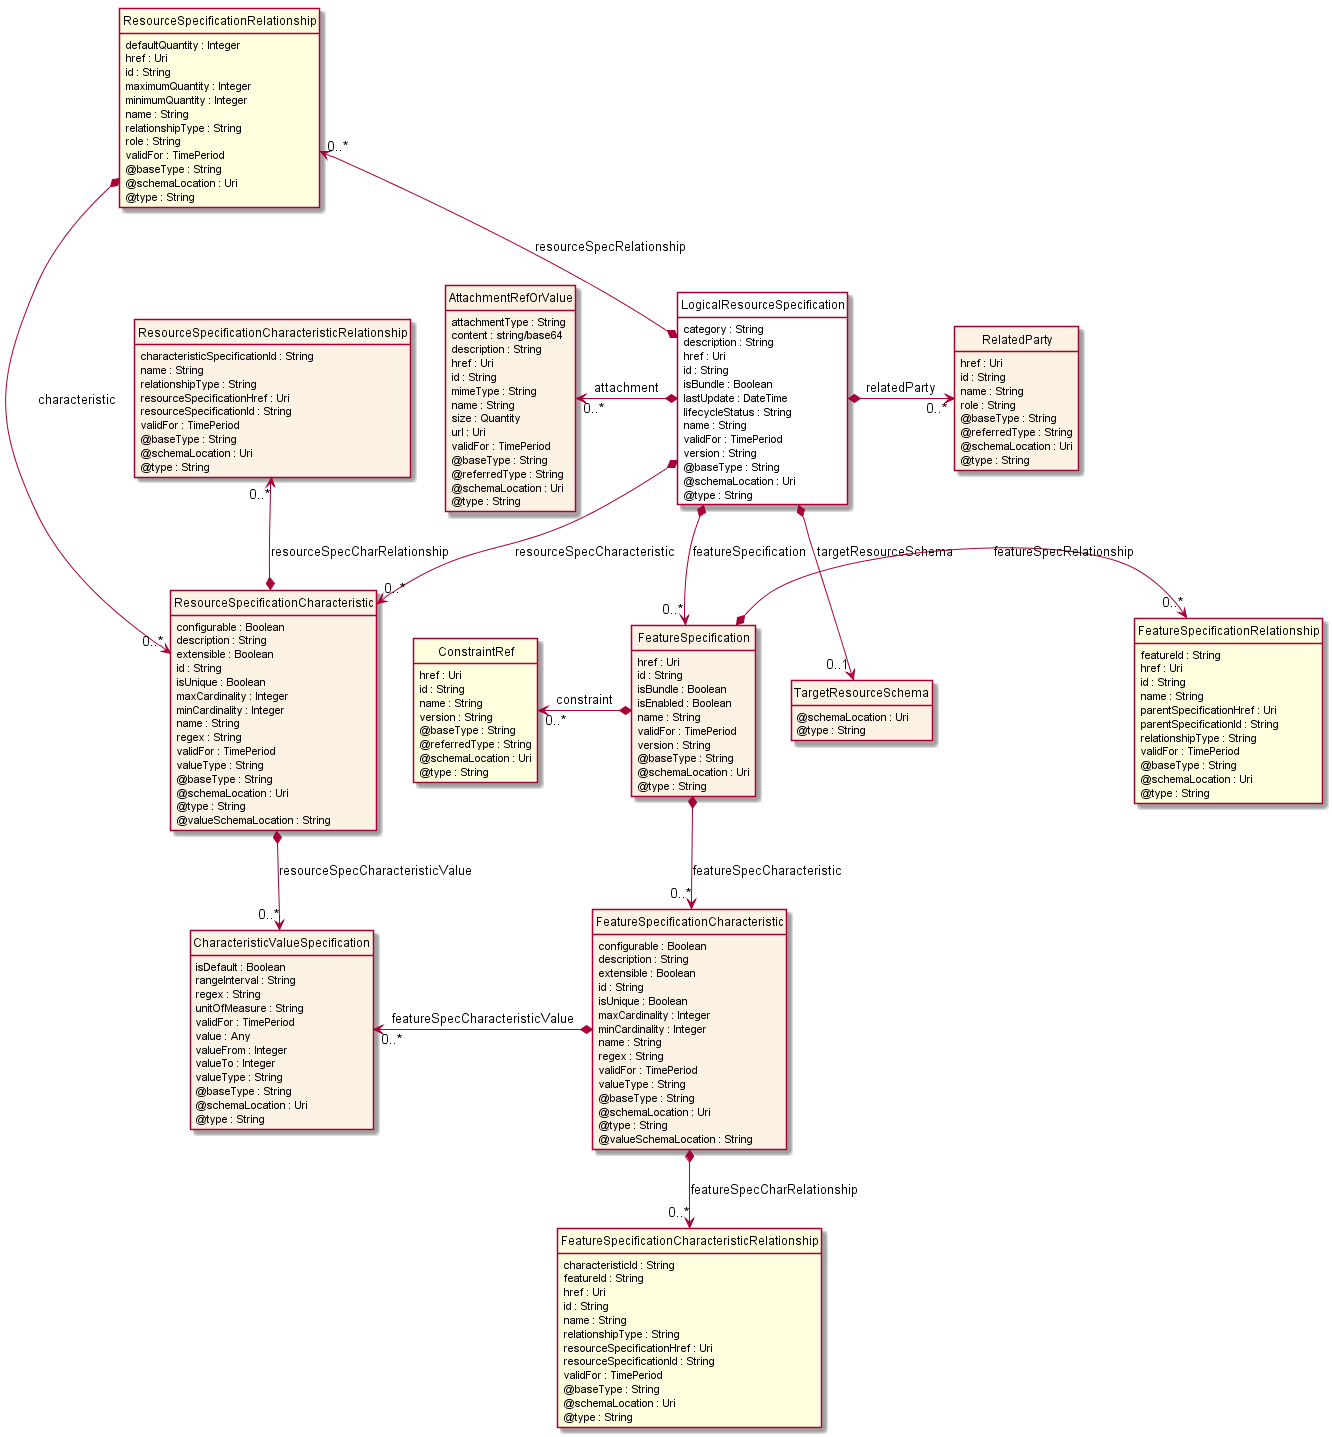

The diagram above was rendered by PlantUML. Its source (embedded in the PNG):
@startuml
hide circle
hide methods
hide stereotype
show <<Enumeration>> stereotype
skinparam class {
   BackgroundColor<<Enumeration>> #E6F5F7
   BackgroundColor<<Ref>> #FFFFE0
   BackgroundColor<<Pivot>> #FFFFFFF
   BackgroundColor #FCF2E3
}

class LogicalResourceSpecification  <<Pivot>> {
    category : String
    description : String
    href : Uri
    id : String
    isBundle : Boolean
    lastUpdate : DateTime
    lifecycleStatus : String
    name : String
    validFor : TimePeriod
    version : String
    @baseType : String
    @schemaLocation : Uri
    @type : String
}

class RelatedParty  {
    href : Uri
    id : String
    name : String
    role : String
    @baseType : String
    @referredType : String
    @schemaLocation : Uri
    @type : String
}

class ResourceSpecificationCharacteristic  {
    configurable : Boolean
    description : String
    extensible : Boolean
    id : String
    isUnique : Boolean
    maxCardinality : Integer
    minCardinality : Integer
    name : String
    regex : String
    validFor : TimePeriod
    valueType : String
    @baseType : String
    @schemaLocation : Uri
    @type : String
    @valueSchemaLocation : String
}

class CharacteristicValueSpecification  {
    isDefault : Boolean
    rangeInterval : String
    regex : String
    unitOfMeasure : String
    validFor : TimePeriod
    value : Any
    valueFrom : Integer
    valueTo : Integer
    valueType : String
    @baseType : String
    @schemaLocation : Uri
    @type : String
}

class ResourceSpecificationCharacteristicRelationship  {
    characteristicSpecificationId : String
    name : String
    relationshipType : String
    resourceSpecificationHref : Uri
    resourceSpecificationId : String
    validFor : TimePeriod
    @baseType : String
    @schemaLocation : Uri
    @type : String
}

class FeatureSpecification  {
    href : Uri
    id : String
    isBundle : Boolean
    isEnabled : Boolean
    name : String
    validFor : TimePeriod
    version : String
    @baseType : String
    @schemaLocation : Uri
    @type : String
}

class FeatureSpecificationRelationship  <<Ref>> {
    featureId : String
    href : Uri
    id : String
    name : String
    parentSpecificationHref : Uri
    parentSpecificationId : String
    relationshipType : String
    validFor : TimePeriod
    @baseType : String
    @schemaLocation : Uri
    @type : String
}

class ConstraintRef  <<Ref>> {
    href : Uri
    id : String
    name : String
    version : String
    @baseType : String
    @referredType : String
    @schemaLocation : Uri
    @type : String
}

class FeatureSpecificationCharacteristic  {
    configurable : Boolean
    description : String
    extensible : Boolean
    id : String
    isUnique : Boolean
    maxCardinality : Integer
    minCardinality : Integer
    name : String
    regex : String
    validFor : TimePeriod
    valueType : String
    @baseType : String
    @schemaLocation : Uri
    @type : String
    @valueSchemaLocation : String
}

class FeatureSpecificationCharacteristicRelationship  <<Ref>> {
    characteristicId : String
    featureId : String
    href : Uri
    id : String
    name : String
    relationshipType : String
    resourceSpecificationHref : Uri
    resourceSpecificationId : String
    validFor : TimePeriod
    @baseType : String
    @schemaLocation : Uri
    @type : String
}

class ResourceSpecificationRelationship  <<Ref>> {
    defaultQuantity : Integer
    href : Uri
    id : String
    maximumQuantity : Integer
    minimumQuantity : Integer
    name : String
    relationshipType : String
    role : String
    validFor : TimePeriod
    @baseType : String
    @schemaLocation : Uri
    @type : String
}

class AttachmentRefOrValue  {
    attachmentType : String
    content : string/base64
    description : String
    href : Uri
    id : String
    mimeType : String
    name : String
    size : Quantity
    url : Uri
    validFor : TimePeriod
    @baseType : String
    @referredType : String
    @schemaLocation : Uri
    @type : String
}

class TargetResourceSchema  {
    @schemaLocation : Uri
    @type : String
}

ResourceSpecificationRelationship "0..*" <--* LogicalResourceSpecification : resourceSpecRelationship

LogicalResourceSpecification *-->  "0..*" ResourceSpecificationCharacteristic : resourceSpecCharacteristic

LogicalResourceSpecification *-->  "0..*" FeatureSpecification : featureSpecification

ResourceSpecificationCharacteristic *-->  "0..*" CharacteristicValueSpecification : resourceSpecCharacteristicValue

FeatureSpecification *-->  "0..*" FeatureSpecificationCharacteristic : featureSpecCharacteristic

CharacteristicValueSpecification "0..*" <-left-* FeatureSpecificationCharacteristic : featureSpecCharacteristicValue

ResourceSpecificationRelationship *-->  "0..*" ResourceSpecificationCharacteristic : characteristic

AttachmentRefOrValue "0..*" <-left-* LogicalResourceSpecification : attachment

LogicalResourceSpecification *-right-> "0..*" RelatedParty : relatedParty

LogicalResourceSpecification *-->  "0..1" TargetResourceSchema : targetResourceSchema

ConstraintRef "0..*" <-left-* FeatureSpecification : constraint

FeatureSpecification *-right-> "0..*" FeatureSpecificationRelationship : featureSpecRelationship

ResourceSpecificationCharacteristicRelationship "0..*" <--* ResourceSpecificationCharacteristic : resourceSpecCharRelationship

FeatureSpecificationCharacteristic *-->  "0..*" FeatureSpecificationCharacteristicRelationship : featureSpecCharRelationship

@enduml